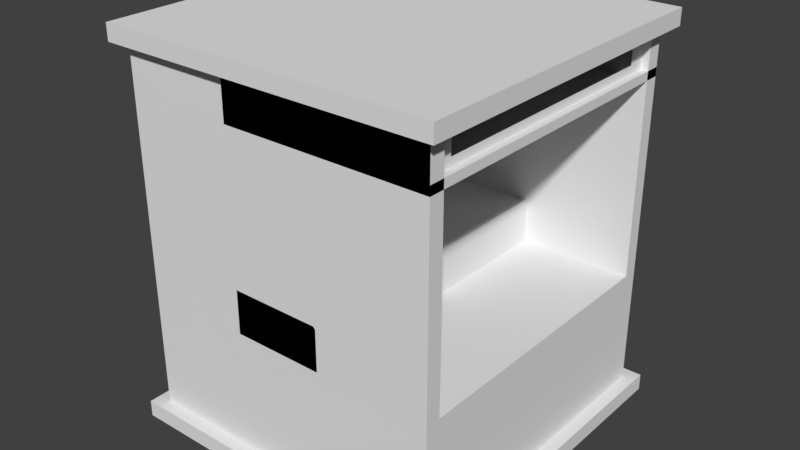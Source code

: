 # Source: altar.blend  (saved by Blender 2.78.0; exported with 4.5.12 LTS)
import bpy
from mathutils import Matrix  # noqa: F401  (used for matrix-valued properties, if any)

bpy.ops.wm.read_factory_settings(use_empty=True)
scene = bpy.context.scene
scene.name = 'Scene'

# ---- collections
col_collection_1 = bpy.data.collections.new('Collection 1'); scene.collection.children.link(col_collection_1)

# ---- materials (node trees are filled in below, after node groups)
mat_material = bpy.data.materials.new('Material')
mat_material.alpha_threshold = 0.0
mat_material.use_transparent_shadow = False
mat_material.roughness = 0.5
mat_material.line_color = (0.0, 0.0, 0.0, 1.0)

# ---- material node trees

# ---- world
world_world = bpy.data.worlds.new('World'); scene.world = world_world
world_world.color = (0.05088, 0.05088, 0.05088)
world_world.use_sun_shadow = False
world_world.sun_shadow_jitter_overblur = 0.0
world_world.cycles.sampling_method = 'MANUAL'

# ---- meshes
me_cube_001 = bpy.data.meshes.new('Cube.001')
me_cube_001.from_pydata([], [], [])
me_cube_001.materials.append(None)
me_cube_001.update()
me_cylinder = bpy.data.meshes.new('Cylinder')
me_cylinder.from_pydata([], [], [])
me_cylinder.materials.append(None)
me_cylinder.update()
me_cylinder_001 = bpy.data.meshes.new('Cylinder.001')
me_cylinder_001.from_pydata([], [], [])
me_cylinder_001.materials.append(None)
me_cylinder_001.update()
me_cube_002 = bpy.data.meshes.new('Cube.002')
me_cube_002.from_pydata([(1.0, 1.0, -0.3268), (1.0, -1.0, -0.3268), (-0.3019, 1.0, -0.3268), (-0.3019, -1.0, -0.3268), (0.2751, 1.0, -0.3268), (0.2751, -1.0, -0.3268), (-0.3019, 1.0, -0.3268), (-0.3019, -1.0, -0.3268), (0.2751, -1.0, -0.3268), (0.2751, 1.0, -0.3268), (-0.3019, 1.0, -0.08481), (-0.3019, -1.0, -0.08481), (0.2751, -1.0, -0.09806), (0.2619, -1.0, -0.08481), (0.2619, 1.0, -0.08481), (0.2751, 1.0, -0.09806)], [], [(2, 3, 7, 6), (1, 0, 4, 5), (9, 6, 10, 14, 15), (5, 4, 9, 8), (4, 2, 6, 9), (3, 5, 8, 7), (8, 9, 15, 12), (13, 14, 10, 11), (6, 7, 11, 10), (14, 13, 12, 15), (7, 8, 12, 13, 11)])
me_cube_002.materials.append(mat_material)
me_cube_002.use_remesh_preserve_volume = False
me_cube_002.use_remesh_preserve_attributes = False
me_cube_002.use_mirror_vertex_groups = False
me_cube_002.update()
me_cube_001_1 = bpy.data.meshes.new('Cube.001')
me_cube_001_1.from_pydata([(-0.3019, 1.0, -0.3268), (-0.3019, -1.0, -0.3268), (-0.3019, 1.0, 0.8001), (-0.3019, -1.0, 0.8001), (-0.3016, -0.8967, -0.3348), (-0.3016, -0.8967, 0.8168), (-0.3016, -0.8652, -0.3348), (-0.3016, -0.8652, 0.8168), (-0.2744, -0.8967, -0.3348), (-0.2744, -0.8967, 0.8168), (-0.3016, -0.349, -0.3348), (-0.3016, -0.349, 0.8168), (-0.3016, -0.3174, -0.3348), (-0.3016, -0.3174, 0.8168), (-0.3019, 0.3333, -0.3268), (-0.3019, -0.3333, -0.3268), (-0.3019, 0.3333, 0.8001), (-0.3019, -0.3333, 0.8001), (-0.3016, 0.3177, -0.3348), (-0.3016, 0.3177, 0.8168), (-0.3016, 0.3492, -0.3348), (-0.3016, 0.3492, 0.8168), (-0.3016, 0.8714, -0.3348), (-0.3016, 0.8714, 0.8168), (-0.3016, 0.903, -0.3348), (-0.3016, 0.903, 0.8168), (-0.2744, 0.903, -0.3348), (-0.2744, 0.903, 0.8168), (-0.2802, -0.8652, -0.3348), (-0.2744, -0.871, -0.3348), (-0.2761, -0.8669, -0.3348), (-0.2744, -0.871, 0.8168), (-0.2802, -0.8652, 0.8168), (-0.2761, -0.8669, 0.8168), (-0.2744, -0.3432, -0.3348), (-0.2802, -0.349, -0.3348), (-0.2761, -0.3473, -0.3348), (-0.2802, -0.349, 0.8168), (-0.2744, -0.3432, 0.8168), (-0.2761, -0.3473, 0.8168), (-0.2802, -0.3174, -0.3348), (-0.2744, -0.3232, -0.3348), (-0.2761, -0.3191, -0.3348), (-0.2744, -0.3232, 0.8168), (-0.2802, -0.3174, 0.8168), (-0.2761, -0.3191, 0.8168), (-0.2744, 0.3235, -0.3348), (-0.2802, 0.3177, -0.3348), (-0.2761, 0.3194, -0.3348), (-0.2802, 0.3177, 0.8168), (-0.2744, 0.3235, 0.8168), (-0.2761, 0.3194, 0.8168), (-0.2802, 0.3492, -0.3348), (-0.2744, 0.3435, -0.3348), (-0.2761, 0.3476, -0.3348), (-0.2744, 0.3435, 0.8168), (-0.2802, 0.3492, 0.8168), (-0.2761, 0.3476, 0.8168), (-0.2744, 0.8772, -0.3348), (-0.2802, 0.8714, -0.3348), (-0.2761, 0.8731, -0.3348), (-0.2802, 0.8714, 0.8168), (-0.2744, 0.8772, 0.8168), (-0.2761, 0.8731, 0.8168)], [], [(15, 17, 3, 1), (4, 5, 7, 6), (29, 31, 9, 8), (6, 28, 30, 29, 8, 4), (8, 9, 5, 4), (31, 33, 32, 7, 5, 9), (41, 43, 38, 34), (10, 11, 13, 12), (53, 55, 50, 46), (35, 37, 11, 10), (12, 40, 42, 41, 34, 36, 35, 10), (43, 45, 44, 13, 11, 37, 39, 38), (12, 13, 44, 40), (0, 2, 16, 14), (14, 16, 17, 15), (18, 19, 21, 20), (26, 27, 62, 58), (47, 49, 19, 18), (20, 52, 54, 53, 46, 48, 47, 18), (55, 57, 56, 21, 19, 49, 51, 50), (20, 21, 56, 52), (22, 23, 25, 24), (24, 25, 27, 26), (59, 61, 23, 22), (24, 26, 58, 60, 59, 22), (27, 25, 23, 61, 63, 62), (31, 29, 30, 33), (33, 30, 28, 32), (43, 41, 42, 45), (45, 42, 40, 44), (37, 35, 36, 39), (39, 36, 34, 38), (55, 53, 54, 57), (57, 54, 52, 56), (49, 47, 48, 51), (51, 48, 46, 50), (61, 59, 60, 63), (63, 60, 58, 62), (6, 7, 32, 28)])
me_cube_001_1.materials.append(mat_material)
me_cube_001_1.use_remesh_preserve_volume = False
me_cube_001_1.use_remesh_preserve_attributes = False
me_cube_001_1.use_mirror_vertex_groups = False
me_cube_001_1.update()
me_cube = bpy.data.meshes.new('Cube')
me_cube.from_pydata([(1.0, 1.0, -1.0), (1.0, -1.0, -1.0), (-1.0, -1.0, -1.0), (-1.0, 1.0, -1.0), (1.0, 1.0, 1.0), (1.0, -1.0, 1.0), (-1.0, -1.0, 1.0), (-1.0, 1.0, 1.0), (1.082, 1.082, -1.0), (1.082, -1.082, -1.0), (-1.082, 1.082, -1.0), (-1.082, -1.082, -1.0), (1.074, 1.074, 1.0), (1.074, -1.074, 1.0), (-1.074, 1.074, 1.0), (-1.074, -1.074, 1.0), (1.074, 1.074, 1.092), (1.074, -1.074, 1.092), (-1.074, 1.074, 1.092), (-1.074, -1.074, 1.092), (1.082, 1.082, -1.093), (1.082, -1.082, -1.093), (-1.082, 1.082, -1.093), (-1.082, -1.082, -1.093), (1.0, 1.0, -0.3268), (1.0, -1.0, -0.3268), (1.0, 1.0, 0.8001), (1.0, -1.0, 0.8001), (-0.3019, 1.0, -0.3268), (-0.3019, -1.0, -0.3268), (-0.3019, 1.0, 0.8001), (-0.3019, -1.0, 0.8001), (1.0, 0.9044, -0.3268), (1.0, 0.9044, 0.8001), (-0.3019, 0.9044, -0.3268), (-0.3019, 0.9044, 0.8001), (1.0, -0.9016, -0.3268), (1.0, -0.9016, 0.8001), (-0.3019, -0.9016, -0.3268), (-0.3019, -0.9016, 0.8001), (0.953, 1.0, 1.0), (0.953, -1.0, 1.0), (0.953, 1.0, 0.8001), (0.953, -1.0, 0.8001), (1.0, -1.0, 0.8001), (-0.3019, -1.0, 0.8001), (1.0, -0.9016, 0.8001), (-0.3019, -0.9016, 0.8001), (-0.3019, 1.0, 0.9978), (1.0, 1.0, 0.9978), (-0.3019, 0.9044, 0.9978), (1.0, 0.9044, 0.9978), (1.0, -1.0, 0.9978), (-0.3019, -1.0, 0.9978), (1.0, -0.9016, 0.9978), (-0.3019, -0.9016, 0.9978), (1.0, 1.0, 0.7515), (1.0, -1.0, 0.7515), (-0.3019, 1.0, 0.7515), (-0.3019, -1.0, 0.7515), (0.953, 0.7935, 0.9547), (0.953, -0.7935, 0.9547), (0.953, 0.7935, 0.8453), (0.953, -0.7935, 0.8453)], [], [(2, 3, 10, 11), (6, 5, 13, 15), (27, 26, 42, 43), (1, 5, 6, 2), (2, 6, 7, 3), (4, 0, 3, 7), (9, 11, 23, 21), (1, 2, 11, 9), (3, 0, 8, 10), (0, 1, 9, 8), (14, 15, 19, 18), (5, 4, 12, 13), (7, 6, 15, 14), (4, 7, 14, 12), (16, 18, 19, 17), (12, 14, 18, 16), (15, 13, 17, 19), (13, 12, 16, 17), (20, 21, 23, 22), (8, 9, 21, 20), (11, 10, 22, 23), (10, 8, 20, 22), (26, 27, 57, 56), (5, 1, 25, 27), (0, 4, 26, 24), (1, 0, 24, 25), (28, 24, 32, 34), (31, 27, 44, 45), (32, 33, 35, 34), (24, 26, 33, 32), (47, 45, 53, 55), (30, 28, 34, 35), (37, 36, 38, 39), (29, 31, 39, 38), (25, 29, 38, 36), (27, 25, 36, 37), (41, 43, 63, 61), (4, 5, 41, 40), (5, 27, 43, 41), (26, 4, 40, 42), (30, 35, 50, 48), (27, 37, 46, 44), (37, 39, 47, 46), (39, 31, 45, 47), (49, 48, 50, 51), (53, 52, 54, 55), (46, 47, 55, 54), (26, 30, 48, 49), (33, 26, 49, 51), (44, 46, 54, 52), (45, 44, 52, 53), (35, 33, 51, 50), (56, 57, 59, 58), (27, 31, 59, 57), (30, 26, 56, 58), (31, 30, 58, 59), (40, 41, 61, 60), (42, 40, 60, 62), (43, 42, 62, 63)])
me_cube.materials.append(mat_material)
me_cube.use_remesh_preserve_volume = False
me_cube.use_remesh_preserve_attributes = False
me_cube.use_mirror_vertex_groups = False
me_cube.update()

# ---- objects
ob_cilindro_proxy = bpy.data.objects.new('cilindro_proxy', me_cube_001)
ob_gaveta2_proxy = bpy.data.objects.new('gaveta2_proxy', me_cylinder)
ob_gaveta1_proxy = bpy.data.objects.new('gaveta1_proxy', me_cylinder_001)
ob_estrutura_001 = bpy.data.objects.new('estrutura.001', me_cube_002)
ob_vidro = bpy.data.objects.new('vidro', me_cube_001_1)
ob_estrutura = bpy.data.objects.new('estrutura', me_cube)

# ---- transforms, parenting, visibility, modifiers, constraints
ob_cilindro_proxy.location = (0.2687, -0.000822, 2.278)
ob_cilindro_proxy.scale = (0.704, 1.025, 0.122)
ob_cilindro_proxy.lineart.crease_threshold = 0.0
ob_gaveta2_proxy.location = (1.052, 0.5013, 0.2696)
ob_gaveta2_proxy.rotation_euler = (1.571, -0.0, 0.0)
ob_gaveta2_proxy.scale = (0.9442, 0.9442, 0.3481)
ob_gaveta2_proxy.lineart.crease_threshold = 0.0
ob_gaveta1_proxy.location = (1.052, -0.5031, 0.2696)
ob_gaveta1_proxy.rotation_euler = (1.571, -0.0, 0.0)
ob_gaveta1_proxy.scale = (0.9442, 0.9442, 0.3481)
ob_gaveta1_proxy.lineart.crease_threshold = 0.0
ob_estrutura_001.location = (0.0, 0.0, 1.252)
ob_estrutura_001.scale = (1.0, 1.0, 1.138)
ob_estrutura_001.lock_rotations_4d = False
ob_estrutura_001.empty_display_type = 'ARROWS'
ob_estrutura_001.lineart.crease_threshold = 0.0
ob_vidro.location = (0.0, 0.0, 1.252)
ob_vidro.scale = (1.0, 1.0, 1.138)
ob_vidro.lock_rotations_4d = False
ob_vidro.empty_display_type = 'ARROWS'
ob_vidro.lineart.crease_threshold = 0.0
ob_estrutura.location = (0.0, 0.0, 1.252)
ob_estrutura.scale = (1.0, 1.0, 1.138)
ob_estrutura.lock_rotations_4d = False
ob_estrutura.empty_display_type = 'ARROWS'
ob_estrutura.lineart.crease_threshold = 0.0

# ---- collection membership
col_collection_1.objects.link(ob_cilindro_proxy)
col_collection_1.objects.link(ob_gaveta2_proxy)
col_collection_1.objects.link(ob_gaveta1_proxy)
col_collection_1.objects.link(ob_estrutura_001)
col_collection_1.objects.link(ob_vidro)
col_collection_1.objects.link(ob_estrutura)

# ---- scene / render settings (as saved in the file)
scene.frame_start = 1; scene.frame_end = 250; scene.frame_set(1)
scene.render.engine = 'BLENDER_EEVEE_NEXT'
scene.render.resolution_percentage = 50
scene.render.dither_intensity = 0.0
scene.cycles.use_denoising = False
scene.cycles.samples = 128
scene.cycles.sampling_pattern = 'TABULATED_SOBOL'
scene.cycles.light_sampling_threshold = 0.0
scene.cycles.use_adaptive_sampling = False
scene.cycles.use_light_tree = False
scene.cycles.blur_glossy = 0.0
scene.cycles.sample_clamp_indirect = 0.0
scene.view_settings.view_transform = 'Standard'
bpy.context.view_layer.update()

# ---- added for rendering (the .blend has no active camera and no usable light): camera, sun
cam_auto = bpy.data.cameras.new('AutoCamera')
cam_auto.lens = 50.0
cam_auto.sensor_width = 36.0
cam_auto.clip_end = 1000.0
ob_auto_camera = bpy.data.objects.new('AutoCamera', cam_auto)
scene.collection.objects.link(ob_auto_camera)
ob_auto_camera.location = (3.64686, -4.37623, 4.16963)
ob_auto_camera.rotation_euler = (1.09748, -7.21219e-08, 0.694738)
scene.camera = ob_auto_camera
light_auto_sun = bpy.data.lights.new('AutoSun', 'SUN')
light_auto_sun.energy = 3.0
light_auto_sun.angle = 0.0523599
ob_auto_sun = bpy.data.objects.new('AutoSun', light_auto_sun)
scene.collection.objects.link(ob_auto_sun)
ob_auto_sun.rotation_euler = (0.872665, 0.174533, 0.523599)
bpy.context.view_layer.update()
